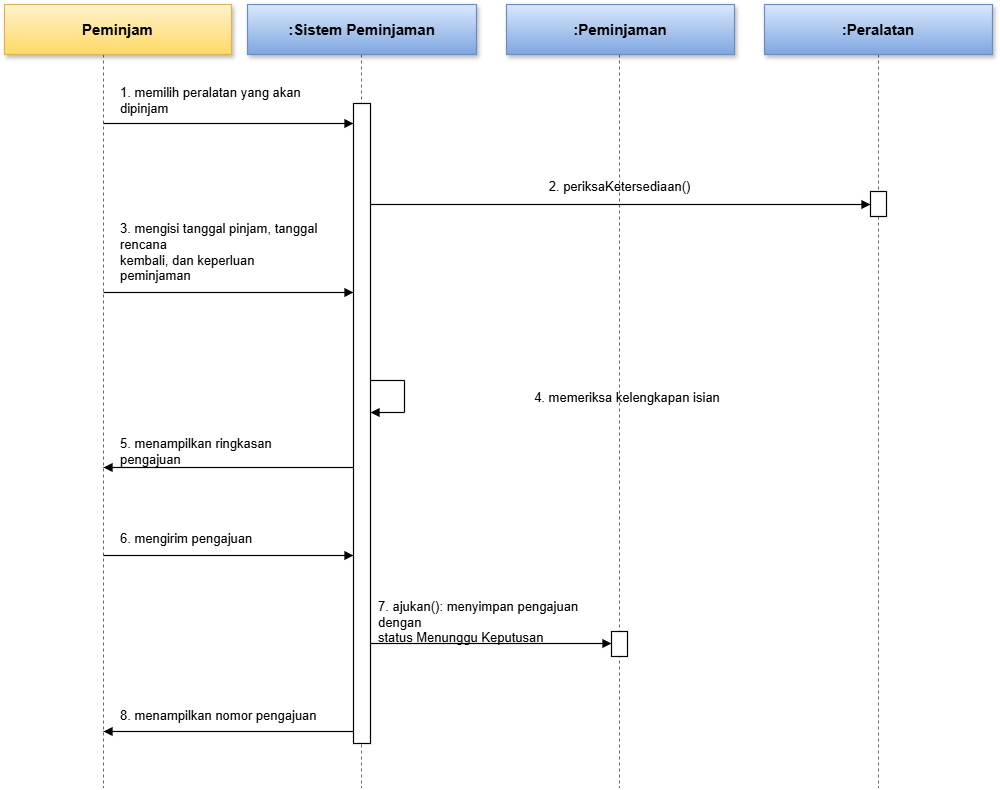

The diagram above was exported from draw.io. Its source (the exported page's mxGraphModel, read from the mxfile embedded in the PNG):
<mxGraphModel grid="1" page="1" gridSize="10" guides="1" tooltips="1" connect="1" arrows="1" fold="1" pageScale="1" pageWidth="850" pageHeight="1100" math="0" shadow="0">
  <root>
    <mxCell id="0" />
    <mxCell id="1" parent="0" />
    <mxCell id="ll-peminjam" edge="1" parent="1" style="edgeStyle=none;html=1;rounded=0;dashed=1;dashPattern=3 3;strokeColor=#666666;strokeWidth=1;startArrow=none;endArrow=none;">
      <mxGeometry relative="1" as="geometry">
        <mxPoint x="129" y="117" as="sourcePoint" />
        <mxPoint x="129" y="850" as="targetPoint" />
      </mxGeometry>
    </mxCell>
    <mxCell id="ll-sistem" edge="1" parent="1" style="edgeStyle=none;html=1;rounded=0;dashed=1;dashPattern=3 3;strokeColor=#666666;strokeWidth=1;startArrow=none;endArrow=none;">
      <mxGeometry relative="1" as="geometry">
        <mxPoint x="387" y="117" as="sourcePoint" />
        <mxPoint x="387" y="850" as="targetPoint" />
      </mxGeometry>
    </mxCell>
    <mxCell id="ll-peminjaman" edge="1" parent="1" style="edgeStyle=none;html=1;rounded=0;dashed=1;dashPattern=3 3;strokeColor=#666666;strokeWidth=1;startArrow=none;endArrow=none;">
      <mxGeometry relative="1" as="geometry">
        <mxPoint x="645" y="117" as="sourcePoint" />
        <mxPoint x="645" y="850" as="targetPoint" />
      </mxGeometry>
    </mxCell>
    <mxCell id="ll-peralatan" edge="1" parent="1" style="edgeStyle=none;html=1;rounded=0;dashed=1;dashPattern=3 3;strokeColor=#666666;strokeWidth=1;startArrow=none;endArrow=none;">
      <mxGeometry relative="1" as="geometry">
        <mxPoint x="904" y="117" as="sourcePoint" />
        <mxPoint x="904" y="850" as="targetPoint" />
      </mxGeometry>
    </mxCell>
    <mxCell id="participant-peminjam" parent="1" style="rounded=0;whiteSpace=wrap;html=1;strokeWidth=1.2;fontSize=15;fontStyle=1;align=center;verticalAlign=middle;glass=0;shadow=1;fillColor=#fff2cc;gradientColor=#ffd966;strokeColor=#d6b656;" value="Peminjam" vertex="1">
      <mxGeometry height="50" width="227" x="30" y="67" as="geometry" />
    </mxCell>
    <mxCell id="participant-sistem" parent="1" style="rounded=0;whiteSpace=wrap;html=1;strokeWidth=1.2;fontSize=15;fontStyle=1;align=center;verticalAlign=middle;glass=0;shadow=1;fillColor=#dae8fc;gradientColor=#7ea6e0;strokeColor=#6c8ebf;" value=":Sistem Peminjaman" vertex="1">
      <mxGeometry height="50" width="229" x="273" y="67" as="geometry" />
    </mxCell>
    <mxCell id="participant-peminjaman" parent="1" style="rounded=0;whiteSpace=wrap;html=1;strokeWidth=1.2;fontSize=15;fontStyle=1;align=center;verticalAlign=middle;glass=0;shadow=1;fillColor=#dae8fc;gradientColor=#7ea6e0;strokeColor=#6c8ebf;" value=":Peminjaman" vertex="1">
      <mxGeometry height="50" width="228" x="532" y="67" as="geometry" />
    </mxCell>
    <mxCell id="participant-peralatan" parent="1" style="rounded=0;whiteSpace=wrap;html=1;strokeWidth=1.2;fontSize=15;fontStyle=1;align=center;verticalAlign=middle;glass=0;shadow=1;fillColor=#dae8fc;gradientColor=#7ea6e0;strokeColor=#6c8ebf;" value=":Peralatan" vertex="1">
      <mxGeometry height="50" width="228" x="790" y="67" as="geometry" />
    </mxCell>
    <mxCell id="activation-sistem" parent="1" style="rounded=0;whiteSpace=wrap;html=1;strokeWidth=1.2;" value="" vertex="1">
      <mxGeometry height="640" width="17" x="379" y="166" as="geometry" />
    </mxCell>
    <mxCell id="activation-peralatan" parent="1" style="rounded=0;whiteSpace=wrap;html=1;strokeWidth=1.2;" value="" vertex="1">
      <mxGeometry height="25" width="16" x="896" y="254" as="geometry" />
    </mxCell>
    <mxCell id="activation-peminjaman" parent="1" style="rounded=0;whiteSpace=wrap;html=1;strokeWidth=1.2;" value="" vertex="1">
      <mxGeometry height="25" width="16" x="637" y="694" as="geometry" />
    </mxCell>
    <mxCell id="msg1" edge="1" parent="1" style="edgeStyle=none;html=1;rounded=0;strokeWidth=1.2;endArrow=block;endFill=1;startArrow=none;">
      <mxGeometry relative="1" as="geometry">
        <mxPoint x="129" y="186" as="sourcePoint" />
        <mxPoint x="379" y="186" as="targetPoint" />
      </mxGeometry>
    </mxCell>
    <mxCell id="msg1-label" parent="1" style="text;html=1;align=left;verticalAlign=middle;whiteSpace=wrap;strokeWidth=0.7;fontSize=13;" value="1. memilih peralatan yang akan&lt;br&gt;dipinjam" vertex="1">
      <mxGeometry height="31" width="212" x="144" y="147" as="geometry" />
    </mxCell>
    <mxCell id="msg2" edge="1" parent="1" style="edgeStyle=none;html=1;rounded=0;strokeWidth=1.2;endArrow=block;endFill=1;startArrow=none;">
      <mxGeometry relative="1" as="geometry">
        <mxPoint x="396" y="267" as="sourcePoint" />
        <mxPoint x="896" y="267" as="targetPoint" />
      </mxGeometry>
    </mxCell>
    <mxCell id="msg2-label" parent="1" style="text;html=1;align=center;verticalAlign=middle;whiteSpace=wrap;strokeWidth=0.7;fontSize=13;" value="2. periksaKetersediaan()" vertex="1">
      <mxGeometry height="28" width="441" x="425" y="235" as="geometry" />
    </mxCell>
    <mxCell id="msg3" edge="1" parent="1" style="edgeStyle=none;html=1;rounded=0;strokeWidth=1.2;endArrow=block;endFill=1;startArrow=none;">
      <mxGeometry relative="1" as="geometry">
        <mxPoint x="129" y="355" as="sourcePoint" />
        <mxPoint x="379" y="355" as="targetPoint" />
      </mxGeometry>
    </mxCell>
    <mxCell id="msg3-label" parent="1" style="text;html=1;align=left;verticalAlign=middle;whiteSpace=wrap;strokeWidth=0.7;fontSize=13;" value="3. mengisi tanggal pinjam, tanggal&lt;br&gt;rencana&lt;br&gt;kembali, dan keperluan&lt;br&gt;peminjaman" vertex="1">
      <mxGeometry height="73" width="228" x="144" y="278" as="geometry" />
    </mxCell>
    <mxCell id="msg4-a" edge="1" parent="1" style="edgeStyle=none;html=1;rounded=0;strokeWidth=1.2;endArrow=none;startArrow=none;">
      <mxGeometry relative="1" as="geometry">
        <mxPoint x="396" y="443" as="sourcePoint" />
        <mxPoint x="430" y="443" as="targetPoint" />
      </mxGeometry>
    </mxCell>
    <mxCell id="msg4-b" edge="1" parent="1" style="edgeStyle=none;html=1;rounded=0;strokeWidth=1.2;endArrow=none;startArrow=none;">
      <mxGeometry relative="1" as="geometry">
        <mxPoint x="430" y="443" as="sourcePoint" />
        <mxPoint x="430" y="475" as="targetPoint" />
      </mxGeometry>
    </mxCell>
    <mxCell id="msg4-c" edge="1" parent="1" style="edgeStyle=none;html=1;rounded=0;strokeWidth=1.2;endArrow=block;endFill=1;startArrow=none;">
      <mxGeometry relative="1" as="geometry">
        <mxPoint x="430" y="475" as="sourcePoint" />
        <mxPoint x="396" y="475" as="targetPoint" />
      </mxGeometry>
    </mxCell>
    <mxCell id="msg4-label" parent="1" style="text;html=1;align=center;verticalAlign=middle;whiteSpace=wrap;strokeWidth=0.7;fontSize=13;" value="4. memeriksa kelengkapan isian" vertex="1">
      <mxGeometry height="29" width="414" x="446" y="445" as="geometry" />
    </mxCell>
    <mxCell id="msg5" edge="1" parent="1" style="edgeStyle=none;html=1;rounded=0;strokeWidth=1.2;endArrow=block;endFill=1;startArrow=none;">
      <mxGeometry relative="1" as="geometry">
        <mxPoint x="379" y="530" as="sourcePoint" />
        <mxPoint x="129" y="530" as="targetPoint" />
      </mxGeometry>
    </mxCell>
    <mxCell id="msg5-label" parent="1" style="text;html=1;align=left;verticalAlign=middle;whiteSpace=wrap;strokeWidth=0.7;fontSize=13;" value="5. menampilkan ringkasan&lt;br&gt;pengajuan" vertex="1">
      <mxGeometry height="29" width="219" x="144" y="499" as="geometry" />
    </mxCell>
    <mxCell id="msg6" edge="1" parent="1" style="edgeStyle=none;html=1;rounded=0;strokeWidth=1.2;endArrow=block;endFill=1;startArrow=none;">
      <mxGeometry relative="1" as="geometry">
        <mxPoint x="129" y="618" as="sourcePoint" />
        <mxPoint x="379" y="618" as="targetPoint" />
      </mxGeometry>
    </mxCell>
    <mxCell id="msg6-label" parent="1" style="text;html=1;align=left;verticalAlign=middle;whiteSpace=wrap;strokeWidth=0.7;fontSize=13;" value="6. mengirim pengajuan" vertex="1">
      <mxGeometry height="30" width="219" x="144" y="586" as="geometry" />
    </mxCell>
    <mxCell id="msg7" edge="1" parent="1" style="edgeStyle=none;html=1;rounded=0;strokeWidth=1.2;endArrow=block;endFill=1;startArrow=none;">
      <mxGeometry relative="1" as="geometry">
        <mxPoint x="396" y="706" as="sourcePoint" />
        <mxPoint x="637" y="706" as="targetPoint" />
      </mxGeometry>
    </mxCell>
    <mxCell id="msg7-label" parent="1" style="text;html=1;align=left;verticalAlign=middle;whiteSpace=wrap;strokeWidth=0.7;fontSize=13;" value="7. ajukan(): menyimpan pengajuan&lt;br&gt;dengan&lt;br&gt;status Menunggu Keputusan" vertex="1">
      <mxGeometry height="59" width="220" x="402" y="655" as="geometry" />
    </mxCell>
    <mxCell id="msg8" edge="1" parent="1" style="edgeStyle=none;html=1;rounded=0;strokeWidth=1.2;endArrow=block;endFill=1;startArrow=none;">
      <mxGeometry relative="1" as="geometry">
        <mxPoint x="379" y="794" as="sourcePoint" />
        <mxPoint x="129" y="794" as="targetPoint" />
      </mxGeometry>
    </mxCell>
    <mxCell id="msg8-label" parent="1" style="text;html=1;align=left;verticalAlign=middle;whiteSpace=wrap;strokeWidth=0.7;fontSize=13;" value="8. menampilkan nomor pengajuan" vertex="1">
      <mxGeometry height="29" width="219" x="144" y="763" as="geometry" />
    </mxCell>
  </root>
</mxGraphModel>